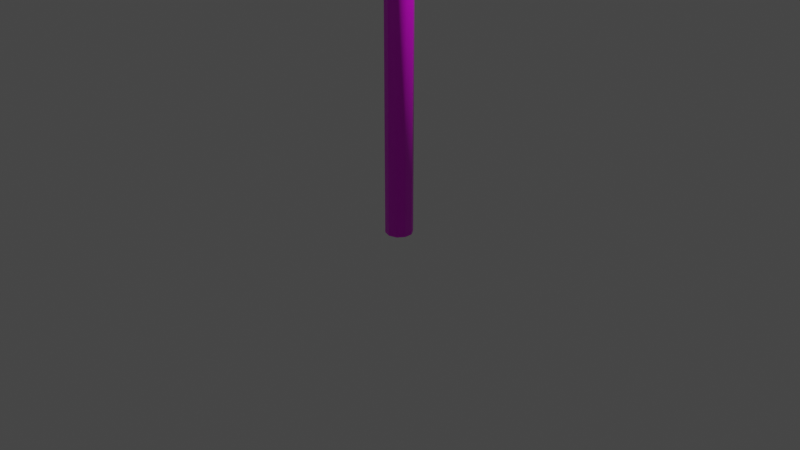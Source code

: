 # Source: squaresign.blend  (saved by Blender 3.0.42; exported with 4.5.12 LTS)
import bpy
from mathutils import Matrix  # noqa: F401  (used for matrix-valued properties, if any)

bpy.ops.wm.read_factory_settings(use_empty=True)
scene = bpy.context.scene
scene.name = 'Scene'

# ---- collections
col_collection = bpy.data.collections.new('Collection'); scene.collection.children.link(col_collection)

# ---- images (referenced by path relative to the original .blend; pixels are not part of the script)
import os
ASSET_DIR = os.environ.get("B2B_ASSET_DIR", "")  # directory of the original .blend (textures are referenced by path, not embedded)
HERE = os.path.dirname(os.path.abspath(__file__))  # packed textures are extracted next to this script under _unpacked/

def load_image(name, relpath, width, height, colorspace="sRGB"):
    """Load a texture the original file referenced (path relative to the .blend, or extracted next to this script)."""
    p = next((c for c in (os.path.join(HERE, relpath), os.path.join(ASSET_DIR, relpath)) if relpath and os.path.exists(c)), "")
    if p:
        img = bpy.data.images.load(p, check_existing=True)
        img.name = name
    else:  # same state as the original file: an image datablock whose file is absent (Cycles renders it pink)
        img = bpy.data.images.new(name, width, height)
        img.source = "FILE"
        img.filepath = "//" + (relpath or name)
    img.colorspace_settings.name = colorspace
    return img
img_squarecampsign_png = load_image('squarecampsign.png', 'squaresigntexturevariants/squarecampsign.png', 1024, 1024, 'sRGB')

# ---- materials (node trees are filled in below, after node groups)
mat_yieldsign = bpy.data.materials.new('yieldsign')
mat_yieldsign.use_transparent_shadow = False

# ---- material node trees
mat_yieldsign.use_nodes = True; mat_yieldsign.node_tree.nodes.clear()
_N = mat_yieldsign.node_tree.nodes; _L = mat_yieldsign.node_tree.links
n0 = _N.new('ShaderNodeBsdfPrincipled'); n0.name = 'Principled BSDF'; n0.location = (10, 300)
n0.distribution = 'GGX'
n0.subsurface_method = 'RANDOM_WALK_SKIN'
n0.inputs[3].default_value = 1.45
n0.inputs[27].default_value = (0.0, 0.0, 0.0, 1.0)
n0.inputs[28].default_value = 1.0
n1 = _N.new('ShaderNodeOutputMaterial'); n1.name = 'Material Output'; n1.location = (300, 300)
n2 = _N.new('ShaderNodeTexImage'); n2.name = 'Image Texture'; n2.location = (-280, 280)
n2.image = img_squarecampsign_png
n2.interpolation = 'Closest'
_L.new(n0.outputs[0], n1.inputs[0])
_L.new(n2.outputs[0], n0.inputs[0])
n1.is_active_output = True

# ---- world
world_world = bpy.data.worlds.new('World'); scene.world = world_world
world_world.use_nodes = True; world_world.node_tree.nodes.clear()
_N = world_world.node_tree.nodes; _L = world_world.node_tree.links
n0 = _N.new('ShaderNodeOutputWorld'); n0.name = 'World Output'; n0.location = (300, 300)
n1 = _N.new('ShaderNodeBackground'); n1.name = 'Background'; n1.location = (10, 300)
n1.inputs[0].default_value = (0.05088, 0.05088, 0.05088, 1.0)
_L.new(n1.outputs[0], n0.inputs[0])
n0.is_active_output = True
world_world.color = (0.05088, 0.05088, 0.05088)
world_world.use_sun_shadow = False
world_world.sun_shadow_jitter_overblur = 0.0

# ---- cameras
cam_camera = bpy.data.cameras.new('Camera')
cam_camera.clip_end = 100.0
cam_camera.ortho_scale = 7.314

# ---- lights
light_light = bpy.data.lights.new('Light', 'POINT')
light_light.transmission_factor = 0.0
light_light.energy = 1000.0
light_light.shadow_soft_size = 0.1
light_light.shadow_maximum_resolution = 0.006
light_light.use_absolute_resolution = True

# ---- meshes
me_cylinder = bpy.data.meshes.new('Cylinder')
me_cylinder.from_pydata([(-5.845e-10, 0.1431, -0.1431), (-5.845e-10, 0.1431, 12.01), (0.08414, 0.1158, -0.1431), (0.08414, 0.1158, 12.01), (0.1361, 0.04423, -0.1431), (0.1361, 0.04423, 12.01), (0.1361, -0.04423, -0.1431), (0.1361, -0.04423, 12.01), (0.08414, -0.1158, -0.1431), (0.08414, -0.1158, 12.01), (-1.31e-08, -0.1431, -0.1431), (-1.31e-08, -0.1431, 12.01), (-0.08414, -0.1158, -0.1431), (-0.08414, -0.1158, 12.01), (-0.1361, -0.04423, -0.1431), (-0.1361, -0.04423, 12.01), (-0.1361, 0.04423, -0.1431), (-0.1361, 0.04423, 12.01), (-0.08414, 0.1158, -0.1431), (-0.08414, 0.1158, 12.01), (0.131, 1.176, 10.36), (0.131, 1.176, 12.71), (0.131, -1.176, 10.36), (0.131, -1.176, 12.71), (0.1911, 1.176, 10.36), (0.1911, 1.176, 12.71), (0.1911, -1.176, 10.36), (0.1911, -1.176, 12.71)], [], [(0, 1, 3, 2), (2, 3, 5, 4), (4, 5, 7, 6), (6, 7, 9, 8), (8, 9, 11, 10), (10, 11, 13, 12), (12, 13, 15, 14), (14, 15, 17, 16), (3, 1, 19, 17, 15, 13, 11, 9, 7, 5), (16, 17, 19, 18), (18, 19, 1, 0), (0, 2, 4, 6, 8, 10, 12, 14, 16, 18), (23, 21, 20, 22), (27, 26, 24, 25), (23, 22, 26, 27), (20, 21, 25, 24), (21, 23, 27, 25), (22, 20, 24, 26)])
me_cylinder.polygons.foreach_set('use_smooth', [True] * 18)
_uv = me_cylinder.uv_layers.new(name='UVMap')
_uv.uv.foreach_set('vector', [0.1794, 0.02274, 0.1794, 0.9801, 0.1626, 0.9802, 0.1626, 0.02286, 0.1626, 0.02286, 0.1626, 0.9802, 0.1459, 0.9803, 0.1459, 0.02298, 0.1459, 0.02298, 0.1459, 0.9803, 0.1292, 0.9805, 0.1292, 0.0231, 0.1292, 0.0231, 0.1292, 0.9805, 0.1125, 0.9806, 0.1125, 0.02322, 0.1125, 0.02322, 0.1125, 0.9806, 0.09581, 0.9807, 0.09581, 0.02335, 0.09581, 0.02335, 0.09581, 0.9807, 0.0791, 0.9808, 0.0791, 0.02347, 0.2462, 0.02226, 0.2462, 0.9796, 0.2295, 0.9797, 0.2295, 0.02238, 0.2295, 0.02238, 0.2295, 0.9797, 0.2128, 0.9799, 0.2128, 0.0225, 0.2861, 0.09403, 0.2861, 0.08277, 0.2928, 0.07366, 0.3035, 0.07019, 0.3142, 0.07366, 0.3208, 0.08277, 0.3208, 0.09403, 0.3142, 0.1031, 0.3035, 0.1066, 0.2928, 0.1031, 0.2128, 0.0225, 0.2128, 0.9799, 0.1961, 0.98, 0.1961, 0.02262, 0.1961, 0.02262, 0.1961, 0.98, 0.1794, 0.9801, 0.1794, 0.02274, 0.2928, 0.03696, 0.3035, 0.03348, 0.3142, 0.03696, 0.3208, 0.04606, 0.3208, 0.05732, 0.3142, 0.06642, 0.3035, 0.0699, 0.2928, 0.06642, 0.2861, 0.05732, 0.2861, 0.04606, 0.3039, 0.5715, 0.6032, 0.5715, 0.6032, 0.8708, 0.3039, 0.8708, 0.6804, 0.8754, 0.6804, 0.5684, 0.9844, 0.5684, 0.9844, 0.8754, 0.6917, 0.2475, 0.9832, 0.2538, 0.9753, 0.2623, 0.7011, 0.2563, 0.9832, 0.5545, 0.6917, 0.5452, 0.6996, 0.5368, 0.9737, 0.5458, 0.6917, 0.5452, 0.6917, 0.2475, 0.7011, 0.2563, 0.6996, 0.5368, 0.9832, 0.2538, 0.9832, 0.5545, 0.9737, 0.5458, 0.9753, 0.2623])
me_cylinder.materials.append(mat_yieldsign)
me_cylinder.use_remesh_fix_poles = True
me_cylinder.use_remesh_preserve_attributes = False
me_cylinder.update()

# ---- objects
ob_light = bpy.data.objects.new('Light', light_light)
ob_camera = bpy.data.objects.new('Camera', cam_camera)
ob_cylinder = bpy.data.objects.new('Cylinder', me_cylinder)

# ---- transforms, parenting, visibility, modifiers, constraints
ob_light.location = (4.076, 1.005, 5.904)
ob_light.rotation_euler = (0.6503, 0.05522, 1.866)
ob_light.lock_rotations_4d = False
ob_light.empty_display_type = 'ARROWS'
ob_light.color = (0.0, 0.0, 0.0, 0.0)
ob_light.lineart.crease_threshold = 0.0
ob_camera.location = (7.359, -6.926, 4.958)
ob_camera.rotation_euler = (1.109, 0.0, 0.8149)
ob_camera.lock_rotations_4d = False
ob_camera.empty_display_type = 'ARROWS'
ob_camera.color = (0.0, 0.0, 0.0, 0.0)
ob_camera.display_type = 'WIRE'
ob_camera.lineart.crease_threshold = 0.0
ob_cylinder.location = (0.0, 0.0, 0.0)

# ---- collection membership
col_collection.objects.link(ob_light)
col_collection.objects.link(ob_camera)
col_collection.objects.link(ob_cylinder)

# ---- scene / render settings (as saved in the file)
scene.camera = ob_camera
scene.frame_start = 1; scene.frame_end = 250; scene.frame_set(1)
scene.render.engine = 'BLENDER_EEVEE_NEXT'
scene.cycles.sampling_pattern = 'TABULATED_SOBOL'
scene.cycles.use_light_tree = False
scene.view_settings.view_transform = 'Filmic'
bpy.context.view_layer.update()
